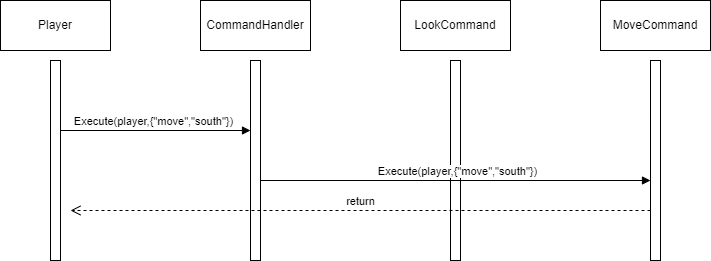

The diagram above was exported from draw.io. Its source (the exported page's mxGraphModel, read from the mxfile embedded in the PNG):
<mxGraphModel dx="1880" dy="1963" grid="1" gridSize="10" guides="1" tooltips="1" connect="1" arrows="1" fold="1" page="1" pageScale="1" pageWidth="850" pageHeight="1100" math="0" shadow="0">
  <root>
    <mxCell id="0" />
    <mxCell id="1" parent="0" />
    <mxCell id="cJLiWJkhwyxMBuVj8VLu-10" value="" style="html=1;points=[[0,0,0,0,5],[0,1,0,0,-5],[1,0,0,0,5],[1,1,0,0,-5]];perimeter=orthogonalPerimeter;outlineConnect=0;targetShapes=umlLifeline;portConstraint=eastwest;newEdgeStyle={&quot;curved&quot;:0,&quot;rounded&quot;:0};" vertex="1" parent="1">
      <mxGeometry x="210" y="960" width="10" height="200" as="geometry" />
    </mxCell>
    <mxCell id="cJLiWJkhwyxMBuVj8VLu-11" value="Player" style="html=1;whiteSpace=wrap;" vertex="1" parent="1">
      <mxGeometry x="160" y="900" width="110" height="50" as="geometry" />
    </mxCell>
    <mxCell id="cJLiWJkhwyxMBuVj8VLu-12" value="" style="html=1;points=[[0,0,0,0,5],[0,1,0,0,-5],[1,0,0,0,5],[1,1,0,0,-5]];perimeter=orthogonalPerimeter;outlineConnect=0;targetShapes=umlLifeline;portConstraint=eastwest;newEdgeStyle={&quot;curved&quot;:0,&quot;rounded&quot;:0};" vertex="1" parent="1">
      <mxGeometry x="410" y="960" width="10" height="200" as="geometry" />
    </mxCell>
    <mxCell id="cJLiWJkhwyxMBuVj8VLu-13" value="CommandHandler" style="html=1;whiteSpace=wrap;" vertex="1" parent="1">
      <mxGeometry x="360" y="900" width="110" height="50" as="geometry" />
    </mxCell>
    <mxCell id="cJLiWJkhwyxMBuVj8VLu-14" value="" style="html=1;points=[[0,0,0,0,5],[0,1,0,0,-5],[1,0,0,0,5],[1,1,0,0,-5]];perimeter=orthogonalPerimeter;outlineConnect=0;targetShapes=umlLifeline;portConstraint=eastwest;newEdgeStyle={&quot;curved&quot;:0,&quot;rounded&quot;:0};" vertex="1" parent="1">
      <mxGeometry x="610" y="960" width="10" height="200" as="geometry" />
    </mxCell>
    <mxCell id="cJLiWJkhwyxMBuVj8VLu-15" value="LookCommand" style="html=1;whiteSpace=wrap;" vertex="1" parent="1">
      <mxGeometry x="560" y="900" width="110" height="50" as="geometry" />
    </mxCell>
    <mxCell id="cJLiWJkhwyxMBuVj8VLu-16" value="" style="html=1;points=[[0,0,0,0,5],[0,1,0,0,-5],[1,0,0,0,5],[1,1,0,0,-5]];perimeter=orthogonalPerimeter;outlineConnect=0;targetShapes=umlLifeline;portConstraint=eastwest;newEdgeStyle={&quot;curved&quot;:0,&quot;rounded&quot;:0};" vertex="1" parent="1">
      <mxGeometry x="810" y="960" width="10" height="200" as="geometry" />
    </mxCell>
    <mxCell id="cJLiWJkhwyxMBuVj8VLu-17" value="MoveCommand" style="html=1;whiteSpace=wrap;" vertex="1" parent="1">
      <mxGeometry x="760" y="900" width="110" height="50" as="geometry" />
    </mxCell>
    <mxCell id="cJLiWJkhwyxMBuVj8VLu-21" value="Execute(player,{&quot;move&quot;,&quot;south&quot;})" style="html=1;verticalAlign=bottom;endArrow=block;curved=0;rounded=0;" edge="1" parent="1">
      <mxGeometry x="-0.0035" relative="1" as="geometry">
        <mxPoint x="220" y="1029.9999999999998" as="sourcePoint" />
        <mxPoint x="410" y="1029.9999999999998" as="targetPoint" />
        <mxPoint as="offset" />
      </mxGeometry>
    </mxCell>
    <mxCell id="cJLiWJkhwyxMBuVj8VLu-22" value="return" style="html=1;verticalAlign=bottom;endArrow=open;dashed=1;endSize=8;curved=0;rounded=0;" edge="1" parent="1">
      <mxGeometry relative="1" as="geometry">
        <mxPoint x="230" y="1110" as="targetPoint" />
        <mxPoint x="810" y="1110" as="sourcePoint" />
      </mxGeometry>
    </mxCell>
    <mxCell id="cJLiWJkhwyxMBuVj8VLu-23" value="Execute(player,{&quot;move&quot;,&quot;south&quot;})" style="html=1;verticalAlign=bottom;endArrow=block;curved=0;rounded=0;" edge="1" parent="1" target="cJLiWJkhwyxMBuVj8VLu-16">
      <mxGeometry relative="1" as="geometry">
        <mxPoint x="420" y="1079.9999999999998" as="sourcePoint" />
        <mxPoint x="610" y="1079.9999999999998" as="targetPoint" />
      </mxGeometry>
    </mxCell>
  </root>
</mxGraphModel>